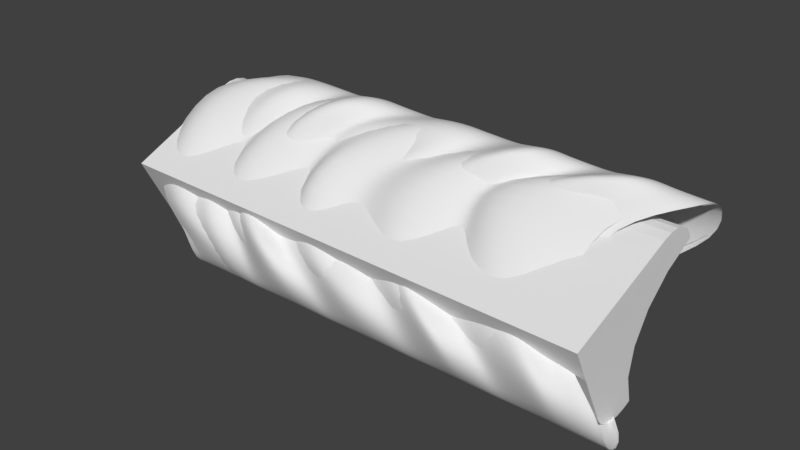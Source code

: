 # Source: weld.blend  (saved by Blender 2.78.5; exported with 4.5.12 LTS)
import bpy
from mathutils import Matrix  # noqa: F401  (used for matrix-valued properties, if any)

bpy.ops.wm.read_factory_settings(use_empty=True)
scene = bpy.context.scene
scene.name = 'Scene'

# ---- collections
col_collection_1 = bpy.data.collections.new('Collection 1'); scene.collection.children.link(col_collection_1)

# ---- world
world_world = bpy.data.worlds.new('World'); scene.world = world_world
world_world.color = (0.05088, 0.05088, 0.05088)
world_world.use_sun_shadow = False
world_world.sun_shadow_jitter_overblur = 0.0
world_world.cycles.sampling_method = 'MANUAL'

# ---- meshes
me_cornice = bpy.data.meshes.new('Cornice')
me_cornice.from_pydata([(0.3651, -0.08459, 0.02329), (0.3678, 0.0164, -0.09265), (0.3669, 0.005166, -0.09662), (0.3662, -0.006306, -0.09752), (0.3656, -0.0169, -0.09527), (0.3652, -0.02557, -0.0901), (0.3651, -0.03148, -0.0825), (0.3755, 0.04776, 0.08973), (0.3763, 0.05899, 0.09369), (0.3771, 0.07046, 0.09459), (0.3777, 0.08105, 0.09235), (0.3781, 0.08973, 0.08717), (0.3782, 0.09563, 0.07957), (0.3684, 0.02482, -0.08842), (0.3689, 0.01552, -0.05477), (0.3703, 0.01926, -0.01832), (0.3724, 0.03567, 0.01735), (0.3752, 0.06316, 0.04876), (0.3782, 0.09902, 0.07284), (0.1441, -0.08106, 0.02506), (0.1468, 0.01992, -0.09088), (0.146, 0.008695, -0.09485), (0.1453, -0.002778, -0.09575), (0.1447, -0.01337, -0.0935), (0.1443, -0.02205, -0.08832), (0.1441, -0.02795, -0.08072), (0.1546, 0.05128, 0.0915), (0.1554, 0.06251, 0.09546), (0.1562, 0.07399, 0.09637), (0.1568, 0.08458, 0.09412), (0.1571, 0.09325, 0.08894), (0.1573, 0.09916, 0.08134), (0.1475, 0.02835, -0.08665), (0.148, 0.01905, -0.053), (0.1494, 0.02279, -0.01655), (0.1515, 0.0392, 0.01912), (0.1543, 0.06668, 0.05054), (0.1573, 0.1025, 0.07461), (-0.04678, -0.07801, 0.02659), (-0.04678, -0.0249, -0.07919), (-0.04665, -0.019, -0.08679), (-0.04627, -0.01032, -0.09197), (-0.04567, 0.0002723, -0.09422), (-0.04492, 0.01174, -0.09332), (-0.04409, 0.02297, -0.08935), (-0.03366, 0.1022, 0.08287), (-0.03379, 0.0963, 0.09047), (-0.03417, 0.08763, 0.09565), (-0.03477, 0.07704, 0.0979), (-0.03552, 0.06556, 0.09699), (-0.03635, 0.05433, 0.09303), (-0.04343, 0.0314, -0.08512), (-0.04295, 0.0221, -0.05147), (-0.04156, 0.02584, -0.01502), (-0.0394, 0.04225, 0.02066), (-0.03668, 0.06973, 0.05207), (-0.03366, 0.1056, 0.07614), (-0.2703, -0.07444, 0.02838), (-0.2703, -0.02134, -0.0774), (-0.2701, -0.01543, -0.085), (-0.2697, -0.006751, -0.09018), (-0.2691, 0.003842, -0.09243), (-0.2684, 0.01531, -0.09152), (-0.2676, 0.02654, -0.08756), (-0.2571, 0.1058, 0.08466), (-0.2573, 0.09987, 0.09226), (-0.2577, 0.0912, 0.09744), (-0.2582, 0.08061, 0.09969), (-0.259, 0.06913, 0.09879), (-0.2598, 0.0579, 0.09482), (-0.2669, 0.03497, -0.08333), (-0.2664, 0.02567, -0.04968), (-0.265, 0.02941, -0.01323), (-0.2629, 0.04582, 0.02245), (-0.2602, 0.0733, 0.05386), (-0.2571, 0.1092, 0.07793)], [], [(11, 12, 18, 17, 16, 15, 14, 13, 1, 2, 3, 4, 5, 6, 0, 7, 8, 9, 10), (30, 29, 47, 46), (3, 2, 21, 22), (1, 13, 32, 20), (2, 1, 20, 21), (13, 14, 33, 32), (12, 11, 30, 31), (14, 15, 34, 33), (11, 10, 29, 30), (0, 6, 25, 19), (15, 16, 35, 34), (10, 9, 28, 29), (6, 5, 24, 25), (16, 17, 36, 35), (9, 8, 27, 28), (5, 4, 23, 24), (17, 18, 37, 36), (8, 7, 26, 27), (4, 3, 22, 23), (18, 12, 31, 37), (7, 0, 19, 26), (45, 46, 65, 64), (19, 25, 39, 38), (34, 35, 54, 53), (29, 28, 48, 47), (25, 24, 40, 39), (35, 36, 55, 54), (28, 27, 49, 48), (24, 23, 41, 40), (36, 37, 56, 55), (27, 26, 50, 49), (23, 22, 42, 41), (37, 31, 45, 56), (26, 19, 38, 50), (22, 21, 43, 42), (20, 32, 51, 44), (21, 20, 44, 43), (32, 33, 52, 51), (31, 30, 46, 45), (33, 34, 53, 52), (65, 66, 67, 68, 69, 57, 58, 59, 60, 61, 62, 63, 70, 71, 72, 73, 74, 75, 64), (52, 53, 72, 71), (46, 47, 66, 65), (38, 39, 58, 57), (53, 54, 73, 72), (47, 48, 67, 66), (39, 40, 59, 58), (54, 55, 74, 73), (48, 49, 68, 67), (40, 41, 60, 59), (55, 56, 75, 74), (49, 50, 69, 68), (41, 42, 61, 60), (56, 45, 64, 75), (50, 38, 57, 69), (42, 43, 62, 61), (44, 51, 70, 63), (43, 44, 63, 62), (51, 52, 71, 70)])
me_cornice.use_remesh_preserve_volume = False
me_cornice.use_remesh_preserve_attributes = False
me_cornice.use_mirror_vertex_groups = False
me_cornice.update()
me_plane_000 = bpy.data.meshes.new('Plane.000')
me_plane_000.from_pydata([(0.394, 0.04054, -0.07964), (0.394, -0.1199, 0.08083), (-0.1873, 0.04054, -0.07964), (-0.1873, -0.1199, 0.08083), (0.3202, -0.006284, -0.05679), (0.3202, -0.09658, 0.03351), (-0.2612, -0.09658, 0.03351), (-0.2612, -0.006284, -0.05679), (-0.07107, 0.04054, -0.07964), (0.04521, 0.04054, -0.07964), (0.1615, 0.04054, -0.07964), (0.2778, 0.04054, -0.07964), (0.2778, -0.1199, 0.08083), (0.1615, -0.1199, 0.08083), (0.04521, -0.1199, 0.08083), (-0.07107, -0.1199, 0.08083), (0.1759, -0.007194, -0.05588), (0.08766, -0.006284, -0.05679), (-0.0318, -0.03516, -0.06863), (-0.1239, -0.01649, -0.06569), (0.1628, -0.09078, 0.02132), (0.08059, -0.09195, 0.0208), (-0.01599, -0.1225, 0.0226), (-0.1025, -0.1009, 0.02616), (0.3042, -0.03091, 0.009371), (-0.2772, -0.03091, 0.009371), (0.188, -0.03091, 0.009371), (0.03343, -0.03571, 0.009574), (-0.03197, -0.0497, 0.009072), (-0.1341, -0.02604, -0.01311), (0.3309, 0.009694, -0.1105), (0.3309, -0.1508, 0.04998), (0.2691, -0.0178, -0.06942), (0.1933, -0.1068, 0.03043), (0.2141, -0.04442, 0.003169), (0.2146, 0.009694, -0.1105), (0.2146, -0.1508, 0.04998), (0.1262, -0.0178, -0.06942), (0.1279, -0.1059, 0.0213), (0.09132, -0.04357, 0.0001656), (0.09832, 0.009694, -0.1105), (0.09832, -0.1508, 0.04998), (0.009885, -0.001193, -0.06143), (0.04609, -0.09065, 0.03848), (-0.02072, -0.03859, 0.004616), (-0.01796, 0.009694, -0.1105), (-0.01796, -0.1508, 0.04998), (-0.0921, -0.0259, -0.08034), (-0.0921, -0.1162, 0.009956), (-0.1305, -0.02919, -0.02706), (-0.1646, -0.132, 0.07551), (-0.2227, -0.0178, -0.06942), (-0.2227, -0.1081, 0.02088), (-0.1646, 0.02847, -0.08496), (-0.2386, -0.04265, -0.003736), (-0.08317, 0.03463, -0.08555), (-0.08317, -0.1258, 0.07492), (-0.136, -0.01975, -0.06895), (-0.1206, -0.1018, 0.02415), (-0.1619, -0.02169, -0.01312), (0.02942, 0.03283, -0.08735), (0.02942, -0.1276, 0.07311), (-0.07086, -0.009773, -0.0599), (-0.04441, -0.1008, 0.02925), (-0.06039, -0.03312, 0.007167), (0.1403, 0.03022, -0.08997), (0.1403, -0.1302, 0.0705), (0.04936, -0.01757, -0.07065), (0.07136, -0.1071, 0.01293), (0.00303, -0.04643, -0.0009987), (0.2618, 0.03275, -0.08743), (0.2618, -0.1277, 0.07304), (0.16, -0.01149, -0.06018), (0.1558, -0.09427, 0.01867), (0.1672, -0.03435, 0.007943), (0.2621, 0.01423, 0.05763), (0.2597, -0.01416, 0.1191), (0.2976, 0.07493, 0.0283), (0.3625, -0.04233, 0.1584), (0.3625, 0.1181, -0.002051), (0.394, 0.09152, -0.06846), (0.2778, 0.09152, -0.06846), (0.1615, 0.09152, -0.06846), (0.09832, 0.09152, -0.06846), (0.02942, 0.09152, -0.06846), (-0.01796, 0.09152, -0.06846), (-0.08317, 0.09152, -0.06846), (-0.1342, 0.09152, -0.06846), (0.1672, 0.01512, 0.05742), (0.1558, 0.004393, 0.1173), (0.16, 0.08325, 0.03456), (0.2618, -0.04997, 0.1508), (0.2618, 0.1105, -0.009687), (0.00303, 0.02407, 0.06949), (0.07136, 0.01014, 0.1302), (0.04936, 0.09372, 0.04063), (0.1403, -0.04743, 0.1533), (0.1403, 0.113, -0.007151), (-0.06039, 0.0159, 0.05618), (-0.04441, -0.006181, 0.1239), (-0.07086, 0.08296, 0.03284), (0.02942, -0.05005, 0.1507), (0.02942, 0.1104, -0.009763), (-0.1619, 0.03619, 0.04476), (-0.1206, -0.001079, 0.1248), (-0.136, 0.09202, 0.04282), (-0.08317, -0.05185, 0.1489), (-0.08317, 0.1086, -0.01157), (-0.2386, 0.0268, 0.06572), (-0.1646, 0.108, -0.005399), (-0.2227, 0.002188, 0.1312), (-0.2227, 0.09248, 0.04086), (-0.1646, -0.05244, 0.1551), (-0.1305, 0.05012, 0.05225), (-0.0921, 0.01311, 0.1393), (-0.0921, 0.1034, 0.04897), (-0.01796, -0.02691, 0.1738), (-0.01796, 0.1336, 0.01337), (-0.02072, 0.01845, 0.06166), (0.04609, -0.01541, 0.1137), (0.009885, 0.0845, 0.02426), (0.09832, -0.02691, 0.1738), (0.09832, 0.1336, 0.01337), (0.09132, 0.0229, 0.06664), (0.1279, 0.00177, 0.129), (0.1262, 0.09248, 0.04086), (0.2146, -0.02691, 0.1738), (0.2146, 0.1336, 0.01337), (0.394, -0.1087, 0.1318), (0.3309, -0.1087, 0.1318), (0.2778, -0.1087, 0.1318), (0.2618, -0.1087, 0.1318), (0.2146, -0.1087, 0.1318), (0.1615, -0.1087, 0.1318), (0.1403, -0.1087, 0.1318), (0.09832, -0.1087, 0.1318), (0.04521, -0.1087, 0.1318), (0.02942, -0.1087, 0.1318), (-0.01796, -0.1087, 0.1318), (-0.07107, -0.1087, 0.1318), (-0.08317, -0.1087, 0.1318), (-0.1342, -0.1087, 0.1318), (-0.1873, -0.1087, 0.1318), (-0.1873, 0.09152, -0.06846), (-0.07107, 0.09152, -0.06846), (0.04521, 0.09152, -0.06846), (0.1403, 0.09152, -0.06846), (0.2146, 0.09152, -0.06846), (0.2618, 0.09152, -0.06846), (0.3309, 0.09152, -0.06846), (0.3625, 0.02512, -0.09506), (0.3625, -0.1353, 0.0654), (0.2976, -0.005232, -0.05187), (0.2597, -0.096, 0.03723), (0.2621, -0.03456, 0.008837), (0.2141, 0.0199, 0.06749), (0.1933, -0.007362, 0.1299), (0.2691, 0.09248, 0.04086), (0.3309, -0.02691, 0.1738), (0.3309, 0.1336, 0.01337), (0.3625, -0.1087, 0.1318), (0.3625, 0.09152, -0.06846), (-0.1087, -0.1383, 0.06245), (-0.1594, -0.0196, -0.07856), (-0.1576, -0.1123, 0.01113), (-0.1804, -0.02956, -0.01633), (-0.1087, 0.02216, -0.09802), (-0.1341, 0.03618, 0.04911), (-0.03197, 0.014, 0.07276), (0.03343, 0.01349, 0.05878), (0.188, 0.0137, 0.05398), (-0.2772, 0.0137, 0.05398), (-0.1087, -0.1087, 0.1318), (0.005729, -0.1392, 0.06155), (-0.07434, -0.02189, -0.07558), (-0.06112, -0.1126, 0.01414), (-0.08833, -0.03275, -0.01327), (0.005729, 0.02126, -0.09892), (0.3042, 0.0137, 0.05398), (-0.1025, -0.003097, 0.124), (-0.01599, 0.0004677, 0.1456), (0.08059, 0.002263, 0.115), (0.1628, 0.001745, 0.1139), (0.005729, -0.1087, 0.1318), (0.005729, 0.09152, -0.06846), (0.3789, 0.03314, -0.08704), (-0.1239, 0.08876, 0.03956), (0.3789, -0.1273, 0.07342), (0.308, -0.009047, -0.05982), (0.2898, -0.09957, 0.0299), (0.2826, -0.0336, 0.005565), (-0.0318, 0.0917, 0.05823), (0.08766, 0.07986, 0.02935), (0.1759, 0.07895, 0.03026), (-0.07107, -0.05776, 0.143), (0.3789, -0.1087, 0.1318), (0.3469, -0.143, 0.05778), (0.2835, -0.01144, -0.06054), (0.2269, -0.1024, 0.02796), (0.2384, -0.03829, 0.001264), (0.04521, -0.05776, 0.143), (0.1615, -0.05776, 0.143), (0.2778, -0.05776, 0.143), (0.2778, 0.1027, -0.01748), (0.3469, -0.1087, 0.1318), (0.3469, 0.0175, -0.1027), (0.1615, 0.1027, -0.01748), (0.3469, 0.09152, -0.06846), (0.2289, -0.1438, 0.05698), (0.1364, -0.01588, -0.06661), (0.1364, -0.1024, 0.0205), (0.1144, -0.04348, 0.00201), (0.2289, 0.01669, -0.1035), (0.04521, 0.1027, -0.01748), (-0.07107, 0.1027, -0.01748), (-0.2612, 0.07986, 0.02935), (-0.2612, -0.01044, 0.1196), (0.3202, -0.01044, 0.1196), (0.2289, -0.1087, 0.1318), (0.2289, 0.09152, -0.06846), (-0.1367, -0.1352, 0.06898), (-0.1856, -0.008945, -0.07003), (-0.1824, -0.09924, 0.02026), (-0.204, -0.02899, -0.01004), (0.3202, 0.07986, 0.02935), (-0.1873, -0.05776, 0.143), (-0.1873, 0.1027, -0.01748), (0.394, -0.05776, 0.143), (-0.1215, -0.1087, 0.1318), (-0.1367, 0.02532, -0.09149), (0.394, 0.1027, -0.01748), (-0.1087, -0.03938, 0.1614), (-0.1594, 0.1016, 0.04267), (-0.1576, 0.01194, 0.1353), (-0.1804, 0.03939, 0.05262), (-0.1087, 0.1211, 0.0009027), (-0.1087, 0.09152, -0.06846), (0.005729, -0.03848, 0.1623), (-0.07434, 0.09865, 0.04496), (-0.06112, 0.008927, 0.1356), (-0.08833, 0.03634, 0.05582), (0.005729, 0.122, 0.001805), (0.3789, 0.1101, -0.01007), (0.3789, 0.09152, -0.06846), (0.3789, -0.05036, 0.1504), (0.308, 0.08289, 0.03211), (0.2898, -0.006831, 0.1226), (0.2826, 0.0175, 0.05667), (0.3469, -0.03471, 0.166), (0.2835, 0.08361, 0.03451), (0.2269, -0.004891, 0.1255), (0.2384, 0.0218, 0.06135), (0.3469, 0.1258, 0.005571), (0.2289, -0.03391, 0.1668), (0.1364, 0.08968, 0.03895), (0.1364, 0.002566, 0.1254), (0.1144, 0.02106, 0.06655), (0.2289, 0.1266, 0.006373), (-0.1367, -0.04591, 0.1582), (-0.1856, 0.0931, 0.03201), (-0.1824, 0.002804, 0.1223), (-0.204, 0.03311, 0.05206), (-0.1367, 0.1146, -0.002248), (-0.1215, 0.09152, -0.06846)], [], [(52, 50, 3, 6), (53, 51, 7, 2), (54, 52, 6, 25), (34, 33, 20, 26), (39, 38, 21, 27), (44, 43, 22, 28), (49, 48, 23, 29), (30, 32, 16, 11), (35, 37, 17, 10), (40, 42, 18, 9), (45, 47, 19, 8), (33, 31, 12, 20), (38, 36, 13, 21), (43, 41, 14, 22), (48, 46, 15, 23), (47, 49, 29, 19), (42, 44, 28, 18), (37, 39, 27, 17), (32, 34, 26, 16), (51, 54, 25, 7), (197, 199, 34, 32), (198, 196, 31, 33), (205, 197, 32, 30), (199, 198, 33, 34), (209, 211, 39, 37), (210, 208, 36, 38), (212, 209, 37, 35), (211, 210, 38, 39), (67, 69, 44, 42), (68, 66, 41, 43), (65, 67, 42, 40), (69, 68, 43, 44), (174, 176, 49, 47), (175, 173, 46, 48), (177, 174, 47, 45), (176, 175, 48, 49), (221, 223, 54, 51), (223, 222, 52, 54), (229, 221, 51, 53), (222, 220, 50, 52), (23, 15, 56, 58), (8, 19, 57, 55), (29, 23, 58, 59), (19, 29, 59, 57), (28, 22, 63, 64), (9, 18, 62, 60), (22, 14, 61, 63), (18, 28, 64, 62), (27, 21, 68, 69), (10, 17, 67, 65), (21, 13, 66, 68), (17, 27, 69, 67), (26, 20, 73, 74), (11, 16, 72, 70), (20, 12, 71, 73), (16, 26, 74, 72), (89, 255, 253, 91), (231, 258, 228, 172), (91, 253, 218, 131), (257, 92, 148, 219), (203, 159, 149, 81), (248, 158, 129, 204), (202, 91, 131, 130), (102, 241, 238, 100), (217, 246, 244, 227), (79, 242, 243, 161), (79, 252, 249, 77), (117, 241, 184, 85), (104, 233, 231, 106), (246, 76, 78, 244), (252, 79, 161, 207), (97, 206, 82, 146), (213, 122, 83, 145), (241, 102, 84, 184), (107, 214, 144, 86), (127, 257, 219, 147), (200, 101, 137, 136), (121, 200, 136, 135), (126, 201, 133, 132), (237, 116, 138, 183), (193, 90, 88, 170), (112, 225, 142, 141), (116, 194, 139, 138), (182, 89, 91, 202), (206, 97, 95, 192), (181, 94, 96, 201), (203, 92, 90, 193), (169, 93, 94, 181), (186, 105, 103, 167), (168, 98, 99, 180), (191, 100, 98, 168), (167, 103, 104, 179), (262, 109, 111, 259), (261, 108, 110, 260), (260, 110, 112, 258), (179, 104, 106, 194), (226, 109, 87, 143), (76, 250, 248, 78), (253, 126, 132, 218), (206, 127, 147, 82), (158, 202, 130, 129), (159, 252, 207, 149), (242, 79, 77, 245), (122, 97, 146, 83), (242, 230, 80, 243), (230, 242, 245, 224), (106, 231, 172, 140), (102, 213, 145, 84), (92, 203, 81, 148), (99, 239, 237, 101), (105, 232, 234, 103), (214, 117, 85, 144), (96, 121, 135, 134), (101, 237, 183, 137), (103, 234, 233, 104), (258, 112, 141, 228), (107, 235, 232, 105), (262, 235, 236, 263), (192, 95, 93, 169), (245, 77, 75, 247), (247, 75, 76, 246), (213, 102, 100, 191), (244, 78, 160, 195), (235, 107, 86, 236), (214, 107, 105, 186), (90, 254, 256, 88), (109, 262, 263, 87), (241, 117, 115, 238), (77, 249, 251, 75), (75, 251, 250, 76), (95, 120, 118, 93), (78, 248, 204, 160), (227, 244, 195, 128), (170, 88, 89, 182), (178, 247, 246, 217), (224, 245, 247, 178), (252, 159, 157, 249), (100, 238, 240, 98), (98, 240, 239, 99), (234, 261, 260, 233), (50, 141, 142, 3), (220, 228, 141, 50), (15, 139, 140, 56), (46, 138, 139, 15), (173, 183, 138, 46), (14, 136, 137, 61), (41, 135, 136, 14), (66, 134, 135, 41), (13, 133, 134, 66), (36, 132, 133, 13), (208, 218, 132, 36), (12, 130, 131, 71), (31, 129, 130, 12), (196, 204, 129, 31), (185, 243, 80, 0), (11, 81, 149, 30), (70, 148, 81, 11), (212, 219, 148, 70), (10, 82, 147, 35), (65, 146, 82, 10), (40, 83, 146, 65), (9, 145, 83, 40), (60, 84, 145, 9), (177, 184, 84, 60), (8, 144, 85, 45), (55, 86, 144, 8), (166, 236, 86, 55), (2, 143, 87, 53), (205, 207, 161, 150), (187, 195, 160, 151), (120, 191, 168, 118), (124, 181, 201, 126), (159, 203, 193, 157), (114, 179, 194, 116), (119, 180, 200, 121), (122, 213, 191, 120), (190, 189, 153, 154), (185, 188, 152, 150), (189, 187, 151, 153), (188, 190, 154, 152), (229, 263, 236, 166), (56, 140, 172, 162), (110, 216, 225, 112), (238, 115, 113, 240), (239, 114, 116, 237), (240, 113, 114, 239), (97, 122, 120, 95), (93, 118, 119, 94), (58, 56, 162, 164), (55, 57, 163, 166), (59, 58, 164, 165), (57, 59, 165, 163), (45, 85, 184, 177), (61, 137, 183, 173), (180, 99, 101, 200), (257, 127, 125, 254), (254, 125, 123, 256), (94, 119, 121, 96), (256, 123, 124, 255), (255, 124, 126, 253), (64, 63, 175, 176), (60, 62, 174, 177), (63, 61, 173, 175), (62, 64, 176, 174), (4, 24, 190, 188), (5, 1, 187, 189), (0, 4, 188, 185), (24, 5, 189, 190), (92, 257, 254, 90), (235, 262, 259, 232), (232, 259, 261, 234), (88, 256, 255, 89), (233, 260, 258, 231), (1, 128, 195, 187), (150, 161, 243, 185), (115, 186, 167, 113), (201, 96, 134, 133), (30, 149, 207, 205), (151, 160, 204, 196), (156, 182, 202, 158), (113, 167, 179, 114), (125, 192, 169, 123), (117, 214, 186, 115), (127, 206, 192, 125), (154, 153, 198, 199), (150, 152, 197, 205), (153, 151, 196, 198), (152, 154, 199, 197), (35, 147, 219, 212), (71, 131, 218, 208), (194, 106, 140, 139), (249, 157, 155, 251), (157, 193, 170, 155), (251, 155, 156, 250), (250, 156, 158, 248), (111, 215, 171, 108), (74, 73, 210, 211), (70, 72, 209, 212), (73, 71, 208, 210), (72, 74, 211, 209), (259, 111, 108, 261), (53, 87, 263, 229), (162, 172, 228, 220), (118, 168, 180, 119), (123, 169, 181, 124), (155, 170, 182, 156), (109, 226, 215, 111), (108, 171, 216, 110), (164, 162, 220, 222), (166, 163, 221, 229), (165, 164, 222, 223), (163, 165, 223, 221)])
me_plane_000.polygons.foreach_set('use_smooth', [True] * 252)
me_plane_000.use_remesh_preserve_volume = False
me_plane_000.use_remesh_preserve_attributes = False
me_plane_000.use_mirror_vertex_groups = False
me_plane_000.update()
me_plane_004 = bpy.data.meshes.new('Plane.004')
me_plane_004.from_pydata([(0.394, 0.04549, -0.07434), (0.394, -0.115, 0.08613), (-0.1873, 0.04549, -0.07434), (-0.1873, -0.115, 0.08613), (0.3202, 0.00368, -0.06667), (0.3202, -0.1073, 0.04432), (-0.2612, -0.1073, 0.04432), (-0.2612, 0.00368, -0.06667), (-0.07107, 0.04549, -0.07434), (0.04521, 0.04549, -0.07434), (0.1615, 0.04549, -0.07434), (0.2778, 0.04549, -0.07434), (0.2778, -0.115, 0.08613), (0.1615, -0.115, 0.08613), (0.04521, -0.115, 0.08613), (-0.07107, -0.115, 0.08613), (0.1759, 0.002562, -0.06555), (0.08766, 0.00368, -0.06667), (-0.04443, 0.0005217, -0.06737), (-0.1449, 0.00368, -0.06667), (0.1628, -0.09945, 0.03008), (0.08059, -0.1007, 0.02963), (-0.02862, -0.1073, 0.04432), (-0.1294, -0.1073, 0.04432), (0.3042, -0.05182, -0.01117), (-0.2772, -0.05182, -0.01117), (0.188, -0.05182, -0.01117), (0.03343, -0.05875, -0.01311), (-0.0446, -0.05182, -0.01117), (-0.1679, -0.03515, -0.02783), (0.3309, 0.01968, -0.1001), (0.3309, -0.1408, 0.06032), (0.2691, -0.007706, -0.07942), (0.1933, -0.1195, 0.02899), (0.2141, -0.0756, -0.03962), (0.2146, 0.01968, -0.1001), (0.2146, -0.1408, 0.06032), (0.1262, -0.007706, -0.07942), (0.1279, -0.1163, 0.03178), (0.09132, -0.0807, -0.03345), (0.09832, 0.01968, -0.1001), (0.09832, -0.1408, 0.06032), (-0.005909, -0.01043, -0.07969), (0.03029, -0.1216, 0.04192), (-0.03652, -0.08559, -0.02898), (-0.01796, 0.01968, -0.1001), (-0.01796, -0.1408, 0.06032), (-0.1064, -0.007706, -0.07942), (-0.1064, -0.1187, 0.03157), (-0.1448, -0.05846, -0.05251), (-0.1342, -0.1408, 0.06032), (-0.2227, -0.007706, -0.07942), (-0.2227, -0.1187, 0.03157), (-0.1342, 0.01968, -0.1001), (-0.2386, -0.07512, -0.03585), (-0.08317, 0.04054, -0.07928), (-0.08317, -0.1199, 0.08119), (-0.157, 0.0004186, -0.06993), (-0.1445, -0.1106, 0.04106), (-0.1829, -0.03842, -0.03109), (0.02942, 0.03903, -0.08079), (0.02942, -0.1214, 0.07968), (-0.07086, 0.0001467, -0.06973), (-0.04441, -0.1116, 0.04007), (-0.06039, -0.05607, -0.01543), (0.1403, 0.03685, -0.08297), (0.1403, -0.1236, 0.07749), (0.04663, 0.0001604, -0.07073), (0.06864, -0.1092, 0.03268), (0.0003079, -0.07191, -0.02351), (0.2618, 0.03897, -0.08085), (0.2618, -0.1215, 0.07961), (0.16, -0.001738, -0.06985), (0.1558, -0.103, 0.02753), (0.1672, -0.05752, -0.01487), (0.394, 0.09749, -0.02233), (0.394, -0.06297, 0.1381), (-0.1873, 0.09749, -0.02233), (-0.1873, -0.06297, 0.1381), (0.3202, 0.08982, 0.01948), (0.3202, -0.02117, 0.1305), (-0.2612, -0.02117, 0.1305), (-0.2612, 0.08982, 0.01948), (-0.07107, 0.09749, -0.02233), (0.04521, 0.09749, -0.02233), (0.1615, 0.09749, -0.02233), (0.2778, 0.09749, -0.02233), (0.2778, -0.06297, 0.1381), (0.1615, -0.06297, 0.1381), (0.04521, -0.06297, 0.1381), (-0.07107, -0.06297, 0.1381), (0.1759, 0.0887, 0.02059), (0.08766, 0.08982, 0.01948), (-0.04443, 0.09053, 0.02263), (-0.1449, 0.08982, 0.01948), (0.1806, -0.006923, 0.1226), (0.08059, -0.006479, 0.1238), (-0.02862, -0.02117, 0.1305), (-0.1294, -0.02117, 0.1305), (0.3042, 0.03433, 0.07497), (-0.2772, 0.03433, 0.07497), (0.188, 0.03433, 0.07497), (0.03343, 0.03626, 0.08191), (-0.0446, 0.03433, 0.07497), (-0.1679, 0.05099, 0.05831), (0.3309, 0.1233, 0.003478), (0.3309, -0.03717, 0.1639), (0.2425, 0.1026, 0.03086), (0.2111, -0.005837, 0.1426), (0.2141, 0.06278, 0.09876), (0.2146, 0.1233, 0.003478), (0.2146, -0.03717, 0.1639), (0.1262, 0.1026, 0.03086), (0.1382, -0.0007081, 0.1315), (0.09132, 0.05661, 0.1039), (0.09832, 0.1233, 0.003478), (0.09832, -0.03717, 0.1639), (-0.005909, 0.1028, 0.03358), (0.03029, -0.01876, 0.1447), (-0.03652, 0.05214, 0.1087), (-0.01796, 0.1233, 0.003478), (-0.01796, -0.03717, 0.1639), (-0.1064, 0.1026, 0.03086), (-0.1064, -0.008414, 0.1419), (-0.1448, 0.07566, 0.08162), (-0.1342, -0.03717, 0.1639), (-0.2227, 0.1026, 0.03086), (-0.2227, -0.008414, 0.1419), (-0.1342, 0.1233, 0.003478), (-0.2386, 0.059, 0.09828), (-0.08317, 0.1024, -0.01739), (-0.08317, -0.05803, 0.1431), (-0.157, 0.09308, 0.02274), (-0.1445, -0.01791, 0.1337), (-0.1829, 0.05425, 0.06157), (0.02942, 0.1039, -0.01588), (0.02942, -0.05652, 0.1446), (-0.07086, 0.09288, 0.02301), (-0.04441, -0.01691, 0.1347), (-0.06039, 0.03858, 0.07923), (0.1403, 0.1061, -0.01369), (0.1403, -0.05434, 0.1468), (0.04663, 0.09389, 0.023), (0.06864, -0.009522, 0.1324), (0.0003079, 0.04666, 0.09507), (0.2618, 0.104, -0.01581), (0.2618, -0.05646, 0.1447), (0.16, 0.093, 0.02489), (0.1736, -0.004371, 0.1262), (0.1672, 0.03802, 0.08068), (0.394, -0.1089, 0.132), (0.3309, -0.1089, 0.132), (0.2778, -0.1089, 0.132), (0.2618, -0.1089, 0.132), (0.2146, -0.1089, 0.132), (0.1615, -0.1089, 0.132), (0.1403, -0.1089, 0.132), (0.09832, -0.1089, 0.132), (0.04521, -0.1089, 0.132), (0.02942, -0.1089, 0.132), (-0.01796, -0.1089, 0.132), (-0.07107, -0.1089, 0.132), (-0.08317, -0.1089, 0.132), (-0.1342, -0.1089, 0.132), (-0.1873, -0.1089, 0.132), (-0.1873, 0.09139, -0.06823), (-0.1342, 0.09139, -0.06823), (-0.08317, 0.09139, -0.06823), (-0.07107, 0.09139, -0.06823), (-0.01796, 0.09139, -0.06823), (0.02942, 0.09139, -0.06823), (0.04521, 0.09139, -0.06823), (0.09832, 0.09139, -0.06823), (0.1403, 0.09139, -0.06823), (0.1615, 0.09139, -0.06823), (0.2146, 0.09139, -0.06823), (0.2618, 0.09139, -0.06823), (0.2778, 0.09139, -0.06823), (0.3309, 0.09139, -0.06823), (0.394, 0.09139, -0.06823)], [], [(52, 50, 3, 6), (53, 51, 7, 2), (54, 52, 6, 25), (34, 33, 20, 26), (39, 38, 21, 27), (44, 43, 22, 28), (49, 48, 23, 29), (30, 32, 16, 11), (35, 37, 17, 10), (40, 42, 18, 9), (45, 47, 19, 8), (33, 31, 12, 20), (38, 36, 13, 21), (43, 41, 14, 22), (48, 46, 15, 23), (47, 49, 29, 19), (42, 44, 28, 18), (37, 39, 27, 17), (32, 34, 26, 16), (51, 54, 25, 7), (4, 24, 34, 32), (5, 1, 31, 33), (0, 4, 32, 30), (24, 5, 33, 34), (72, 74, 39, 37), (73, 71, 36, 38), (70, 72, 37, 35), (74, 73, 38, 39), (67, 69, 44, 42), (68, 66, 41, 43), (65, 67, 42, 40), (69, 68, 43, 44), (62, 64, 49, 47), (63, 61, 46, 48), (60, 62, 47, 45), (64, 63, 48, 49), (57, 59, 54, 51), (59, 58, 52, 54), (55, 57, 51, 53), (58, 56, 50, 52), (23, 15, 56, 58), (8, 19, 57, 55), (29, 23, 58, 59), (19, 29, 59, 57), (28, 22, 63, 64), (9, 18, 62, 60), (22, 14, 61, 63), (18, 28, 64, 62), (27, 21, 68, 69), (10, 17, 67, 65), (21, 13, 66, 68), (17, 27, 69, 67), (26, 20, 73, 74), (11, 16, 72, 70), (20, 12, 71, 73), (16, 26, 74, 72), (127, 81, 78, 125), (128, 77, 82, 126), (129, 100, 81, 127), (109, 101, 95, 108), (114, 102, 96, 113), (119, 103, 97, 118), (124, 104, 98, 123), (105, 86, 91, 107), (110, 85, 92, 112), (115, 84, 93, 117), (120, 83, 94, 122), (108, 95, 87, 106), (113, 96, 88, 111), (118, 97, 89, 116), (123, 98, 90, 121), (122, 94, 104, 124), (117, 93, 103, 119), (112, 92, 102, 114), (107, 91, 101, 109), (126, 82, 100, 129), (79, 107, 109, 99), (80, 108, 106, 76), (75, 105, 107, 79), (99, 109, 108, 80), (147, 112, 114, 149), (148, 113, 111, 146), (145, 110, 112, 147), (149, 114, 113, 148), (142, 117, 119, 144), (143, 118, 116, 141), (140, 115, 117, 142), (144, 119, 118, 143), (137, 122, 124, 139), (138, 123, 121, 136), (135, 120, 122, 137), (139, 124, 123, 138), (132, 126, 129, 134), (134, 129, 127, 133), (130, 128, 126, 132), (133, 127, 125, 131), (98, 133, 131, 90), (83, 130, 132, 94), (104, 134, 133, 98), (94, 132, 134, 104), (103, 139, 138, 97), (84, 135, 137, 93), (97, 138, 136, 89), (93, 137, 139, 103), (102, 144, 143, 96), (85, 140, 142, 92), (96, 143, 141, 88), (92, 142, 144, 102), (101, 149, 148, 95), (86, 145, 147, 91), (95, 148, 146, 87), (91, 147, 149, 101), (150, 76, 106, 151), (151, 106, 87, 152), (152, 87, 146, 153), (153, 146, 111, 154), (154, 111, 88, 155), (155, 88, 141, 156), (156, 141, 116, 157), (157, 116, 89, 158), (158, 89, 136, 159), (159, 136, 121, 160), (160, 121, 90, 161), (161, 90, 131, 162), (162, 131, 125, 163), (163, 125, 78, 164), (165, 77, 128, 166), (166, 128, 130, 167), (167, 130, 83, 168), (168, 83, 120, 169), (169, 120, 135, 170), (170, 135, 84, 171), (171, 84, 115, 172), (172, 115, 140, 173), (173, 140, 85, 174), (174, 85, 110, 175), (175, 110, 145, 176), (176, 145, 86, 177), (177, 86, 105, 178), (178, 105, 75, 179), (50, 163, 164, 3), (56, 162, 163, 50), (15, 161, 162, 56), (46, 160, 161, 15), (61, 159, 160, 46), (14, 158, 159, 61), (41, 157, 158, 14), (66, 156, 157, 41), (13, 155, 156, 66), (36, 154, 155, 13), (71, 153, 154, 36), (12, 152, 153, 71), (31, 151, 152, 12), (1, 150, 151, 31), (30, 178, 179, 0), (11, 177, 178, 30), (70, 176, 177, 11), (35, 175, 176, 70), (10, 174, 175, 35), (65, 173, 174, 10), (40, 172, 173, 65), (9, 171, 172, 40), (60, 170, 171, 9), (45, 169, 170, 60), (8, 168, 169, 45), (55, 167, 168, 8), (53, 166, 167, 55), (2, 165, 166, 53)])
me_plane_004.polygons.foreach_set('use_smooth', [True] * 168)
me_plane_004.use_remesh_preserve_volume = False
me_plane_004.use_remesh_preserve_attributes = False
me_plane_004.use_mirror_vertex_groups = False
me_plane_004.update()

# ---- objects
ob_cornice = bpy.data.objects.new('Cornice', me_cornice)
ob_plane_001 = bpy.data.objects.new('Plane.001', me_plane_000)
ob_plane = bpy.data.objects.new('Plane', me_plane_004)

# ---- transforms, parenting, visibility, modifiers, constraints
ob_cornice.location = (0.0, 0.0, 0.0)
ob_cornice.lineart.crease_threshold = 0.0
ob_plane_001.location = (0.0, 0.0, 0.0)
ob_plane_001.rotation_euler = (-1.571, -2.22e-16, 2.22e-16)
ob_plane_001.lineart.crease_threshold = 0.0
_m = ob_plane_001.modifiers.new('Subsurf', 'SUBSURF')
_m.uv_smooth = 'PRESERVE_CORNERS'
_m.quality = 2
_m.show_only_control_edges = False
ob_plane.location = (0.0, 0.0, 0.0)
ob_plane.rotation_euler = (-1.571, -2.22e-16, 2.22e-16)
ob_plane.lineart.crease_threshold = 0.0
_m = ob_plane.modifiers.new('Subsurf', 'SUBSURF')
_m.uv_smooth = 'PRESERVE_CORNERS'
_m.quality = 2
_m.show_only_control_edges = False

# ---- collection membership
col_collection_1.objects.link(ob_cornice)
col_collection_1.objects.link(ob_plane_001)
col_collection_1.objects.link(ob_plane)

# ---- scene / render settings (as saved in the file)
scene.frame_start = 1; scene.frame_end = 250; scene.frame_set(1)
scene.render.engine = 'BLENDER_EEVEE_NEXT'
scene.render.resolution_percentage = 50
scene.render.dither_intensity = 0.0
scene.cycles.use_denoising = False
scene.cycles.samples = 128
scene.cycles.sampling_pattern = 'TABULATED_SOBOL'
scene.cycles.light_sampling_threshold = 0.0
scene.cycles.use_adaptive_sampling = False
scene.cycles.use_light_tree = False
scene.cycles.blur_glossy = 0.0
scene.cycles.sample_clamp_indirect = 0.0
scene.view_settings.view_transform = 'Standard'
bpy.context.view_layer.update()

# ---- added for rendering (the .blend has no active camera and no usable light): camera, sun
cam_auto = bpy.data.cameras.new('AutoCamera')
cam_auto.lens = 50.0
cam_auto.sensor_width = 36.0
cam_auto.clip_end = 1000.0
ob_auto_camera = bpy.data.objects.new('AutoCamera', cam_auto)
scene.collection.objects.link(ob_auto_camera)
ob_auto_camera.location = (0.782363, -0.837029, 0.587744)
ob_auto_camera.rotation_euler = (1.09748, -7.21219e-08, 0.694738)
scene.camera = ob_auto_camera
light_auto_sun = bpy.data.lights.new('AutoSun', 'SUN')
light_auto_sun.energy = 3.0
light_auto_sun.angle = 0.0523599
ob_auto_sun = bpy.data.objects.new('AutoSun', light_auto_sun)
scene.collection.objects.link(ob_auto_sun)
ob_auto_sun.rotation_euler = (0.872665, 0.174533, 0.523599)
bpy.context.view_layer.update()
